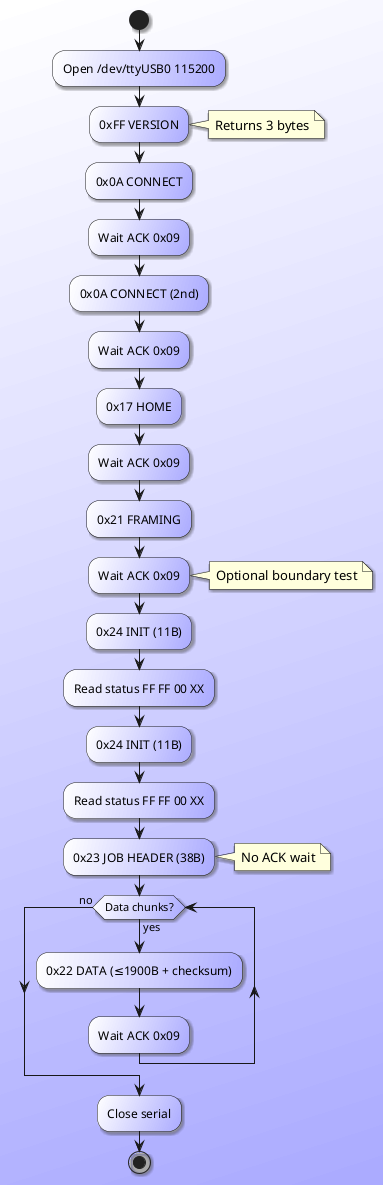

The diagram above was rendered by PlantUML. Its source (embedded in the PNG):
@startuml
skinparam backgroundColor #fff/aaf
skinparam activitybackgroundColor #fff/aaf
skinparam Shadowing 1

start

:Open /dev/ttyUSB0 115200;

:0xFF VERSION;
note right: Returns 3 bytes

:0x0A CONNECT;
:Wait ACK 0x09;
:0x0A CONNECT (2nd);
:Wait ACK 0x09;

:0x17 HOME;
:Wait ACK 0x09;

:0x21 FRAMING;
:Wait ACK 0x09;
note right: Optional boundary test

:0x24 INIT (11B);
:Read status FF FF 00 XX;

:0x24 INIT (11B);
:Read status FF FF 00 XX;

:0x23 JOB HEADER (38B);
note right: No ACK wait

while (Data chunks?) is (yes)
  :0x22 DATA (≤1900B + checksum);
  :Wait ACK 0x09;
endwhile (no)

:Close serial;
stop

@enduml